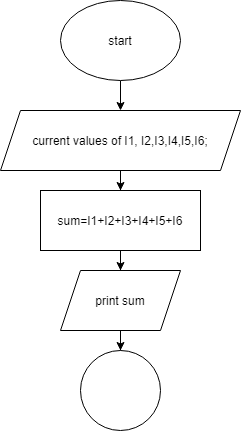

The diagram above was exported from draw.io. Its source (the exported page's mxGraphModel, read from the mxfile embedded in the PNG):
<mxGraphModel dx="864" dy="418" grid="1" gridSize="10" guides="1" tooltips="1" connect="1" arrows="1" fold="1" page="1" pageScale="1" pageWidth="827" pageHeight="1169" math="0" shadow="0">
  <root>
    <mxCell id="WIyWlLk6GJQsqaUBKTNV-0" />
    <mxCell id="WIyWlLk6GJQsqaUBKTNV-1" parent="WIyWlLk6GJQsqaUBKTNV-0" />
    <mxCell id="ERBEp74Pzrm0MD-aeIw2-3" value="" style="edgeStyle=orthogonalEdgeStyle;rounded=0;orthogonalLoop=1;jettySize=auto;html=1;" edge="1" parent="WIyWlLk6GJQsqaUBKTNV-1" source="ERBEp74Pzrm0MD-aeIw2-1" target="ERBEp74Pzrm0MD-aeIw2-2">
      <mxGeometry relative="1" as="geometry" />
    </mxCell>
    <mxCell id="ERBEp74Pzrm0MD-aeIw2-1" value="start" style="ellipse;whiteSpace=wrap;html=1;" vertex="1" parent="WIyWlLk6GJQsqaUBKTNV-1">
      <mxGeometry x="340" y="10" width="120" height="80" as="geometry" />
    </mxCell>
    <mxCell id="ERBEp74Pzrm0MD-aeIw2-5" value="" style="edgeStyle=orthogonalEdgeStyle;rounded=0;orthogonalLoop=1;jettySize=auto;html=1;" edge="1" parent="WIyWlLk6GJQsqaUBKTNV-1" source="ERBEp74Pzrm0MD-aeIw2-2" target="ERBEp74Pzrm0MD-aeIw2-4">
      <mxGeometry relative="1" as="geometry" />
    </mxCell>
    <mxCell id="ERBEp74Pzrm0MD-aeIw2-2" value="current values of I1, I2,I3,I4,I5,I6;" style="shape=parallelogram;perimeter=parallelogramPerimeter;whiteSpace=wrap;html=1;fixedSize=1;" vertex="1" parent="WIyWlLk6GJQsqaUBKTNV-1">
      <mxGeometry x="280" y="120" width="240" height="60" as="geometry" />
    </mxCell>
    <mxCell id="ERBEp74Pzrm0MD-aeIw2-8" value="" style="edgeStyle=orthogonalEdgeStyle;rounded=0;orthogonalLoop=1;jettySize=auto;html=1;" edge="1" parent="WIyWlLk6GJQsqaUBKTNV-1" source="ERBEp74Pzrm0MD-aeIw2-4" target="ERBEp74Pzrm0MD-aeIw2-7">
      <mxGeometry relative="1" as="geometry" />
    </mxCell>
    <mxCell id="ERBEp74Pzrm0MD-aeIw2-4" value="sum=I1+I2+I3+I4+I5+I6" style="whiteSpace=wrap;html=1;" vertex="1" parent="WIyWlLk6GJQsqaUBKTNV-1">
      <mxGeometry x="320" y="200" width="160" height="60" as="geometry" />
    </mxCell>
    <mxCell id="ERBEp74Pzrm0MD-aeIw2-10" value="" style="edgeStyle=orthogonalEdgeStyle;rounded=0;orthogonalLoop=1;jettySize=auto;html=1;" edge="1" parent="WIyWlLk6GJQsqaUBKTNV-1" source="ERBEp74Pzrm0MD-aeIw2-7" target="ERBEp74Pzrm0MD-aeIw2-9">
      <mxGeometry relative="1" as="geometry" />
    </mxCell>
    <mxCell id="ERBEp74Pzrm0MD-aeIw2-7" value="print sum" style="shape=parallelogram;perimeter=parallelogramPerimeter;whiteSpace=wrap;html=1;fixedSize=1;" vertex="1" parent="WIyWlLk6GJQsqaUBKTNV-1">
      <mxGeometry x="340" y="280" width="120" height="60" as="geometry" />
    </mxCell>
    <mxCell id="ERBEp74Pzrm0MD-aeIw2-9" value="" style="ellipse;whiteSpace=wrap;html=1;" vertex="1" parent="WIyWlLk6GJQsqaUBKTNV-1">
      <mxGeometry x="360" y="360" width="80" height="80" as="geometry" />
    </mxCell>
  </root>
</mxGraphModel>